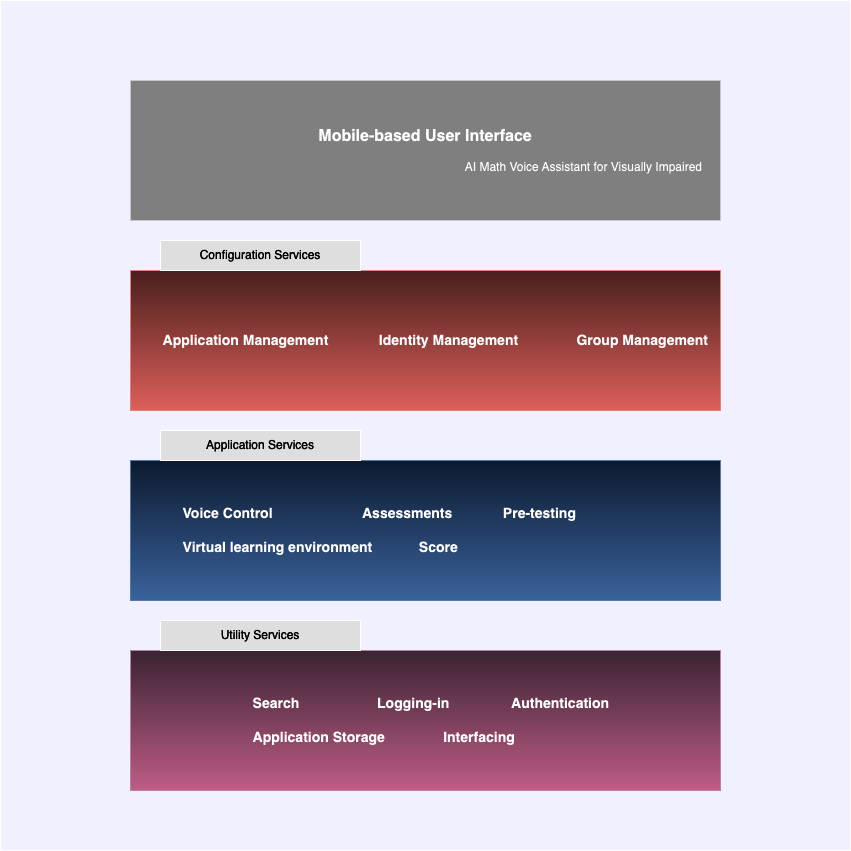

The diagram above was exported from draw.io. Its source (the exported page's mxGraphModel, read from the mxfile embedded in the PNG):
<mxGraphModel dx="954" dy="624" grid="1" gridSize="10" guides="1" tooltips="1" connect="1" arrows="1" fold="1" page="1" pageScale="1" pageWidth="850" pageHeight="1100" math="0" shadow="0">
  <root>
    <mxCell id="0" />
    <mxCell id="1" parent="0" />
    <mxCell id="r6Z4wA7Lqy2XNNOrXv_T-5" value="" style="whiteSpace=wrap;html=1;aspect=fixed;fillColor=#000066;movable=0;resizable=0;rotatable=0;deletable=0;editable=0;locked=1;connectable=0;" vertex="1" parent="1">
      <mxGeometry x="20" y="30" width="850" height="850" as="geometry" />
    </mxCell>
    <mxCell id="r6Z4wA7Lqy2XNNOrXv_T-8" value="" style="group" vertex="1" connectable="0" parent="1">
      <mxGeometry x="150" y="650" width="590" height="170" as="geometry" />
    </mxCell>
    <mxCell id="r6Z4wA7Lqy2XNNOrXv_T-4" value="&lt;font style=&quot;font-size: 14px;&quot;&gt;&lt;b&gt;&amp;nbsp; &amp;nbsp; &amp;nbsp; &amp;nbsp; &amp;nbsp; &amp;nbsp; &amp;nbsp; &amp;nbsp; &amp;nbsp; &amp;nbsp; &amp;nbsp; &amp;nbsp; &amp;nbsp; &amp;nbsp; &amp;nbsp; &amp;nbsp;Search&amp;nbsp; &amp;nbsp; &amp;nbsp; &amp;nbsp; &amp;nbsp; &amp;nbsp; &amp;nbsp; &amp;nbsp; &amp;nbsp; &amp;nbsp; Logging-in&amp;nbsp; &amp;nbsp; &amp;nbsp; &amp;nbsp; &amp;nbsp; &amp;nbsp; &amp;nbsp; &amp;nbsp; Authentication &lt;br&gt;&lt;br&gt;&amp;nbsp; &amp;nbsp; &amp;nbsp; &amp;nbsp; &amp;nbsp; &amp;nbsp; &amp;nbsp; &amp;nbsp; &amp;nbsp; &amp;nbsp; &amp;nbsp; &amp;nbsp; &amp;nbsp; &amp;nbsp; &amp;nbsp; &amp;nbsp;Application Storage&amp;nbsp; &amp;nbsp; &amp;nbsp; &amp;nbsp; &amp;nbsp; &amp;nbsp;&lt;span style=&quot;white-space: pre;&quot;&gt;&#09;&lt;/span&gt;Interfacing&lt;/b&gt;&lt;/font&gt;" style="rounded=0;whiteSpace=wrap;html=1;fillColor=#e6d0de;gradientColor=#d5739d;strokeColor=#996185;align=left;" vertex="1" parent="r6Z4wA7Lqy2XNNOrXv_T-8">
      <mxGeometry y="30" width="590" height="140" as="geometry" />
    </mxCell>
    <mxCell id="r6Z4wA7Lqy2XNNOrXv_T-7" value="&lt;font color=&quot;#ffffff&quot;&gt;Utility Services&lt;/font&gt;" style="rounded=0;whiteSpace=wrap;html=1;fillColor=#212121;" vertex="1" parent="r6Z4wA7Lqy2XNNOrXv_T-8">
      <mxGeometry x="30" width="200" height="30" as="geometry" />
    </mxCell>
    <mxCell id="r6Z4wA7Lqy2XNNOrXv_T-9" value="" style="group" vertex="1" connectable="0" parent="1">
      <mxGeometry x="150" y="460" width="590" height="170" as="geometry" />
    </mxCell>
    <mxCell id="r6Z4wA7Lqy2XNNOrXv_T-10" value="&lt;font style=&quot;font-size: 14px;&quot;&gt;&lt;b&gt;&amp;nbsp; &amp;nbsp; &amp;nbsp; &amp;nbsp; &amp;nbsp; &amp;nbsp; &amp;nbsp;Voice Control&amp;nbsp; &amp;nbsp; &amp;nbsp; &amp;nbsp; &amp;nbsp; &amp;nbsp; &amp;nbsp; &amp;nbsp; &amp;nbsp; &amp;nbsp; &amp;nbsp; &amp;nbsp;Assessments&amp;nbsp; &amp;nbsp; &amp;nbsp; &amp;nbsp; &amp;nbsp; &amp;nbsp; &amp;nbsp;Pre-testing&amp;nbsp; &lt;br&gt;&amp;nbsp; &lt;br&gt;&amp;nbsp; &amp;nbsp; &amp;nbsp; &amp;nbsp; &amp;nbsp; &amp;nbsp; &amp;nbsp;Virtual learning environment&amp;nbsp; &amp;nbsp; &amp;nbsp; &amp;nbsp; &amp;nbsp; &amp;nbsp;&amp;nbsp;&lt;/b&gt;&lt;/font&gt;&lt;b style=&quot;border-color: var(--border-color); font-size: 14px;&quot;&gt;Score&lt;/b&gt;" style="rounded=0;whiteSpace=wrap;html=1;fillColor=#dae8fc;gradientColor=#7ea6e0;strokeColor=#6c8ebf;align=left;" vertex="1" parent="r6Z4wA7Lqy2XNNOrXv_T-9">
      <mxGeometry y="30" width="590" height="140" as="geometry" />
    </mxCell>
    <mxCell id="r6Z4wA7Lqy2XNNOrXv_T-11" value="&lt;font color=&quot;#ffffff&quot;&gt;Application Services&lt;/font&gt;" style="rounded=0;whiteSpace=wrap;html=1;fillColor=#212121;" vertex="1" parent="r6Z4wA7Lqy2XNNOrXv_T-9">
      <mxGeometry x="30" width="200" height="30" as="geometry" />
    </mxCell>
    <mxCell id="r6Z4wA7Lqy2XNNOrXv_T-12" value="" style="group" vertex="1" connectable="0" parent="1">
      <mxGeometry x="150" y="270" width="590" height="170" as="geometry" />
    </mxCell>
    <mxCell id="r6Z4wA7Lqy2XNNOrXv_T-13" value="&lt;font style=&quot;font-size: 14px;&quot;&gt;&lt;b&gt;&amp;nbsp; &amp;nbsp; &amp;nbsp; &amp;nbsp; Application Management&amp;nbsp; &amp;nbsp; &amp;nbsp; &amp;nbsp; &amp;nbsp; &amp;nbsp; &amp;nbsp;Identity Management&amp;nbsp; &amp;nbsp; &amp;nbsp; &amp;nbsp; &amp;nbsp; &amp;nbsp; &amp;nbsp; &amp;nbsp;Group Management&lt;/b&gt;&lt;/font&gt;" style="rounded=0;whiteSpace=wrap;html=1;fillColor=#f8cecc;gradientColor=#ea6b66;strokeColor=#b85450;align=left;" vertex="1" parent="r6Z4wA7Lqy2XNNOrXv_T-12">
      <mxGeometry y="30" width="590" height="140" as="geometry" />
    </mxCell>
    <mxCell id="r6Z4wA7Lqy2XNNOrXv_T-14" value="&lt;font color=&quot;#ffffff&quot;&gt;Configuration Services&lt;/font&gt;" style="rounded=0;whiteSpace=wrap;html=1;fillColor=#212121;" vertex="1" parent="r6Z4wA7Lqy2XNNOrXv_T-12">
      <mxGeometry x="30" width="200" height="30" as="geometry" />
    </mxCell>
    <mxCell id="r6Z4wA7Lqy2XNNOrXv_T-15" value="" style="group;fillColor=none;" vertex="1" connectable="0" parent="1">
      <mxGeometry x="150" y="80" width="590" height="170" as="geometry" />
    </mxCell>
    <mxCell id="r6Z4wA7Lqy2XNNOrXv_T-16" value="&lt;font style=&quot;font-size: 16px;&quot;&gt;&lt;b&gt;Mobile-based User Interface&lt;/b&gt;&lt;/font&gt;&lt;br&gt;&amp;nbsp;&lt;br&gt;&lt;div style=&quot;text-align: left;&quot;&gt;&lt;span style=&quot;background-color: initial;&quot;&gt;&amp;nbsp; &amp;nbsp; &amp;nbsp; &amp;nbsp; &amp;nbsp; &amp;nbsp; &amp;nbsp; &amp;nbsp; &amp;nbsp; &amp;nbsp; &amp;nbsp; &amp;nbsp; &amp;nbsp; &amp;nbsp; &amp;nbsp; &amp;nbsp; &amp;nbsp; &amp;nbsp; &amp;nbsp; &amp;nbsp; &amp;nbsp; &amp;nbsp; &amp;nbsp; &amp;nbsp; &amp;nbsp; &amp;nbsp; &amp;nbsp; &amp;nbsp; &amp;nbsp; &amp;nbsp; &amp;nbsp; &amp;nbsp; &amp;nbsp; &amp;nbsp; &amp;nbsp; &amp;nbsp; &amp;nbsp; &amp;nbsp; &amp;nbsp; &amp;nbsp; &amp;nbsp; &amp;nbsp; &amp;nbsp; &amp;nbsp; &amp;nbsp; &amp;nbsp; &amp;nbsp; &amp;nbsp;AI Math Voice Assistant for Visually Impaired&lt;/span&gt;&lt;/div&gt;" style="rounded=0;whiteSpace=wrap;html=1;fillColor=#808080;strokeColor=#36393d;" vertex="1" parent="r6Z4wA7Lqy2XNNOrXv_T-15">
      <mxGeometry y="30" width="590" height="140" as="geometry" />
    </mxCell>
  </root>
</mxGraphModel>